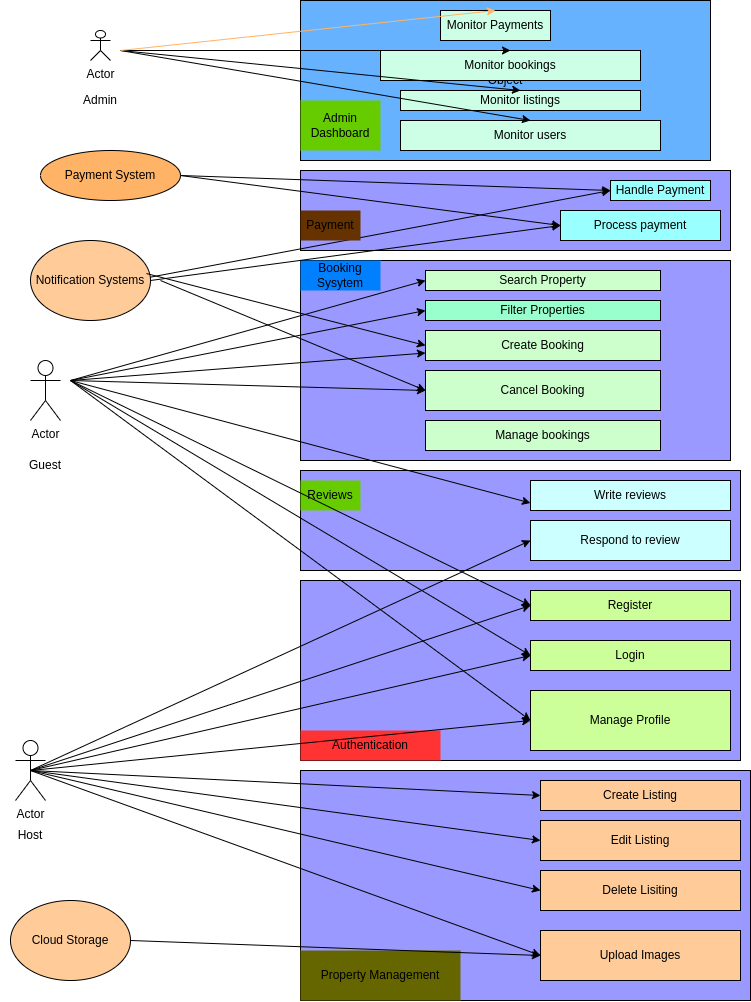

The diagram above was exported from draw.io. Its source (the exported page's mxGraphModel, read from the mxfile embedded in the PNG):
<mxGraphModel dx="937" dy="1199" grid="1" gridSize="10" guides="1" tooltips="1" connect="1" arrows="1" fold="1" page="1" pageScale="1" pageWidth="850" pageHeight="1100" math="0" shadow="0">
  <root>
    <mxCell id="0" />
    <mxCell id="1" parent="0" />
    <mxCell id="0dgI7Bx3bKKl6YpTA_iY-3" value="Actor" style="shape=umlActor;verticalLabelPosition=bottom;verticalAlign=top;html=1;outlineConnect=0;" vertex="1" parent="1">
      <mxGeometry x="90" y="40" width="20" height="30" as="geometry" />
    </mxCell>
    <mxCell id="0dgI7Bx3bKKl6YpTA_iY-7" value="Object" style="html=1;whiteSpace=wrap;fillColor=#66B2FF;" vertex="1" parent="1">
      <mxGeometry x="300" y="10" width="410" height="160" as="geometry" />
    </mxCell>
    <mxCell id="0dgI7Bx3bKKl6YpTA_iY-8" value="Monitor users" style="html=1;whiteSpace=wrap;fillColor=#CCFFE6;" vertex="1" parent="1">
      <mxGeometry x="400" y="130" width="260" height="30" as="geometry" />
    </mxCell>
    <mxCell id="0dgI7Bx3bKKl6YpTA_iY-9" value="Monitor listings" style="html=1;whiteSpace=wrap;fillColor=#CCFFE6;" vertex="1" parent="1">
      <mxGeometry x="400" y="100" width="240" height="20" as="geometry" />
    </mxCell>
    <mxCell id="0dgI7Bx3bKKl6YpTA_iY-10" value="Monitor bookings" style="html=1;whiteSpace=wrap;fillColor=#CCFFE6;" vertex="1" parent="1">
      <mxGeometry x="380" y="60" width="260" height="30" as="geometry" />
    </mxCell>
    <mxCell id="0dgI7Bx3bKKl6YpTA_iY-11" value="Monitor Payments" style="html=1;whiteSpace=wrap;fillColor=#CCFFE6;" vertex="1" parent="1">
      <mxGeometry x="440" y="20" width="110" height="30" as="geometry" />
    </mxCell>
    <mxCell id="0dgI7Bx3bKKl6YpTA_iY-14" value="" style="endArrow=classic;html=1;rounded=0;entryX=0.5;entryY=0;entryDx=0;entryDy=0;" edge="1" parent="1" target="0dgI7Bx3bKKl6YpTA_iY-8">
      <mxGeometry width="50" height="50" relative="1" as="geometry">
        <mxPoint x="120" y="60" as="sourcePoint" />
        <mxPoint x="340" y="290" as="targetPoint" />
      </mxGeometry>
    </mxCell>
    <mxCell id="0dgI7Bx3bKKl6YpTA_iY-15" value="" style="endArrow=classic;html=1;rounded=0;entryX=0.5;entryY=0;entryDx=0;entryDy=0;" edge="1" parent="1" target="0dgI7Bx3bKKl6YpTA_iY-9">
      <mxGeometry width="50" height="50" relative="1" as="geometry">
        <mxPoint x="120" y="60" as="sourcePoint" />
        <mxPoint x="340" y="290" as="targetPoint" />
      </mxGeometry>
    </mxCell>
    <mxCell id="0dgI7Bx3bKKl6YpTA_iY-16" value="" style="endArrow=classic;html=1;rounded=0;entryX=0.5;entryY=0;entryDx=0;entryDy=0;" edge="1" parent="1" target="0dgI7Bx3bKKl6YpTA_iY-10">
      <mxGeometry width="50" height="50" relative="1" as="geometry">
        <mxPoint x="120" y="60" as="sourcePoint" />
        <mxPoint x="340" y="290" as="targetPoint" />
      </mxGeometry>
    </mxCell>
    <mxCell id="0dgI7Bx3bKKl6YpTA_iY-17" value="" style="endArrow=classic;html=1;rounded=0;entryX=0.5;entryY=0;entryDx=0;entryDy=0;strokeColor=#FFB366;fillColor=#000033;" edge="1" parent="1" target="0dgI7Bx3bKKl6YpTA_iY-11">
      <mxGeometry width="50" height="50" relative="1" as="geometry">
        <mxPoint x="120" y="60" as="sourcePoint" />
        <mxPoint x="340" y="290" as="targetPoint" />
      </mxGeometry>
    </mxCell>
    <mxCell id="0dgI7Bx3bKKl6YpTA_iY-18" value="Payment System" style="ellipse;whiteSpace=wrap;html=1;fillColor=#FFB366;" vertex="1" parent="1">
      <mxGeometry x="40" y="160" width="140" height="50" as="geometry" />
    </mxCell>
    <mxCell id="0dgI7Bx3bKKl6YpTA_iY-19" value="" style="rounded=0;whiteSpace=wrap;html=1;fillColor=#9999FF;" vertex="1" parent="1">
      <mxGeometry x="300" y="180" width="430" height="80" as="geometry" />
    </mxCell>
    <mxCell id="0dgI7Bx3bKKl6YpTA_iY-20" value="Process payment" style="rounded=0;whiteSpace=wrap;html=1;fillColor=#99FFFF;" vertex="1" parent="1">
      <mxGeometry x="560" y="220" width="160" height="30" as="geometry" />
    </mxCell>
    <mxCell id="0dgI7Bx3bKKl6YpTA_iY-21" value="Handle Payment" style="rounded=0;whiteSpace=wrap;html=1;fillColor=#99FFFF;" vertex="1" parent="1">
      <mxGeometry x="610" y="190" width="100" height="20" as="geometry" />
    </mxCell>
    <mxCell id="0dgI7Bx3bKKl6YpTA_iY-28" value="Admin Dashboard" style="text;html=1;align=center;verticalAlign=middle;whiteSpace=wrap;rounded=0;fillColor=#66CC00;" vertex="1" parent="1">
      <mxGeometry x="300" y="110" width="80" height="50" as="geometry" />
    </mxCell>
    <mxCell id="0dgI7Bx3bKKl6YpTA_iY-29" value="Payment" style="text;html=1;align=center;verticalAlign=middle;whiteSpace=wrap;rounded=0;" vertex="1" parent="1">
      <mxGeometry x="300" y="270" width="100" height="30" as="geometry" />
    </mxCell>
    <mxCell id="0dgI7Bx3bKKl6YpTA_iY-30" value="" style="rounded=0;whiteSpace=wrap;html=1;fillColor=#9999FF;" vertex="1" parent="1">
      <mxGeometry x="300" y="270" width="430" height="200" as="geometry" />
    </mxCell>
    <mxCell id="0dgI7Bx3bKKl6YpTA_iY-32" value="Booking Sysytem" style="text;html=1;align=center;verticalAlign=middle;whiteSpace=wrap;rounded=0;fillColor=#007FFF;" vertex="1" parent="1">
      <mxGeometry x="300" y="270" width="80" height="30" as="geometry" />
    </mxCell>
    <mxCell id="0dgI7Bx3bKKl6YpTA_iY-33" value="Search Property" style="rounded=0;whiteSpace=wrap;html=1;fillColor=#CCFFCC;" vertex="1" parent="1">
      <mxGeometry x="425" y="280" width="235" height="20" as="geometry" />
    </mxCell>
    <mxCell id="0dgI7Bx3bKKl6YpTA_iY-34" value="Filter Properties" style="rounded=0;whiteSpace=wrap;html=1;fillColor=#99FFCC;" vertex="1" parent="1">
      <mxGeometry x="425" y="310" width="235" height="20" as="geometry" />
    </mxCell>
    <mxCell id="0dgI7Bx3bKKl6YpTA_iY-35" value="Create Booking" style="rounded=0;whiteSpace=wrap;html=1;fillColor=#CCFFCC;" vertex="1" parent="1">
      <mxGeometry x="425" y="340" width="235" height="30" as="geometry" />
    </mxCell>
    <mxCell id="0dgI7Bx3bKKl6YpTA_iY-36" value="Cancel Booking" style="rounded=0;whiteSpace=wrap;html=1;fillColor=#CCFFCC;" vertex="1" parent="1">
      <mxGeometry x="425" y="380" width="235" height="40" as="geometry" />
    </mxCell>
    <mxCell id="0dgI7Bx3bKKl6YpTA_iY-37" value="Manage bookings" style="rounded=0;whiteSpace=wrap;html=1;fillColor=#CCFFCC;" vertex="1" parent="1">
      <mxGeometry x="425" y="430" width="235" height="30" as="geometry" />
    </mxCell>
    <mxCell id="0dgI7Bx3bKKl6YpTA_iY-38" value="Notification Systems" style="ellipse;whiteSpace=wrap;html=1;fillColor=#FFCC99;" vertex="1" parent="1">
      <mxGeometry x="30" y="250" width="120" height="80" as="geometry" />
    </mxCell>
    <mxCell id="0dgI7Bx3bKKl6YpTA_iY-39" value="" style="endArrow=classic;html=1;rounded=0;exitX=0.997;exitY=0.459;exitDx=0;exitDy=0;entryX=0;entryY=0.5;entryDx=0;entryDy=0;exitPerimeter=0;" edge="1" parent="1" source="0dgI7Bx3bKKl6YpTA_iY-38" target="0dgI7Bx3bKKl6YpTA_iY-21">
      <mxGeometry width="50" height="50" relative="1" as="geometry">
        <mxPoint x="150" y="470" as="sourcePoint" />
        <mxPoint x="270" y="410" as="targetPoint" />
      </mxGeometry>
    </mxCell>
    <mxCell id="0dgI7Bx3bKKl6YpTA_iY-40" value="" style="endArrow=classic;html=1;rounded=0;entryX=0;entryY=0.5;entryDx=0;entryDy=0;exitX=1;exitY=0.5;exitDx=0;exitDy=0;" edge="1" parent="1" source="0dgI7Bx3bKKl6YpTA_iY-38" target="0dgI7Bx3bKKl6YpTA_iY-20">
      <mxGeometry width="50" height="50" relative="1" as="geometry">
        <mxPoint x="130" y="490" as="sourcePoint" />
        <mxPoint x="350" y="420" as="targetPoint" />
        <Array as="points" />
      </mxGeometry>
    </mxCell>
    <mxCell id="0dgI7Bx3bKKl6YpTA_iY-41" value="" style="endArrow=classic;html=1;rounded=0;exitX=0.966;exitY=0.413;exitDx=0;exitDy=0;exitPerimeter=0;entryX=0;entryY=0.5;entryDx=0;entryDy=0;" edge="1" parent="1" source="0dgI7Bx3bKKl6YpTA_iY-38" target="0dgI7Bx3bKKl6YpTA_iY-35">
      <mxGeometry width="50" height="50" relative="1" as="geometry">
        <mxPoint x="300" y="470" as="sourcePoint" />
        <mxPoint x="350" y="420" as="targetPoint" />
      </mxGeometry>
    </mxCell>
    <mxCell id="0dgI7Bx3bKKl6YpTA_iY-42" value="" style="endArrow=classic;html=1;rounded=0;entryX=0;entryY=0.5;entryDx=0;entryDy=0;" edge="1" parent="1" target="0dgI7Bx3bKKl6YpTA_iY-36">
      <mxGeometry width="50" height="50" relative="1" as="geometry">
        <mxPoint x="160" y="290" as="sourcePoint" />
        <mxPoint x="350" y="420" as="targetPoint" />
      </mxGeometry>
    </mxCell>
    <mxCell id="0dgI7Bx3bKKl6YpTA_iY-43" value="Actor" style="shape=umlActor;verticalLabelPosition=bottom;verticalAlign=top;html=1;outlineConnect=0;" vertex="1" parent="1">
      <mxGeometry x="30" y="370" width="30" height="60" as="geometry" />
    </mxCell>
    <mxCell id="0dgI7Bx3bKKl6YpTA_iY-44" value="Admin" style="text;html=1;align=center;verticalAlign=middle;whiteSpace=wrap;rounded=0;" vertex="1" parent="1">
      <mxGeometry x="70" y="95" width="60" height="30" as="geometry" />
    </mxCell>
    <mxCell id="0dgI7Bx3bKKl6YpTA_iY-45" value="Guest" style="text;html=1;align=center;verticalAlign=middle;whiteSpace=wrap;rounded=0;" vertex="1" parent="1">
      <mxGeometry x="15" y="460" width="60" height="30" as="geometry" />
    </mxCell>
    <mxCell id="0dgI7Bx3bKKl6YpTA_iY-46" value="" style="endArrow=classic;html=1;rounded=0;entryX=0;entryY=0.5;entryDx=0;entryDy=0;" edge="1" parent="1" target="0dgI7Bx3bKKl6YpTA_iY-33">
      <mxGeometry width="50" height="50" relative="1" as="geometry">
        <mxPoint x="70" y="390" as="sourcePoint" />
        <mxPoint x="260" y="420" as="targetPoint" />
      </mxGeometry>
    </mxCell>
    <mxCell id="0dgI7Bx3bKKl6YpTA_iY-47" value="" style="endArrow=classic;html=1;rounded=0;entryX=0;entryY=0.5;entryDx=0;entryDy=0;" edge="1" parent="1" target="0dgI7Bx3bKKl6YpTA_iY-34">
      <mxGeometry width="50" height="50" relative="1" as="geometry">
        <mxPoint x="70" y="390" as="sourcePoint" />
        <mxPoint x="260" y="420" as="targetPoint" />
      </mxGeometry>
    </mxCell>
    <mxCell id="0dgI7Bx3bKKl6YpTA_iY-48" value="" style="endArrow=classic;html=1;rounded=0;exitX=1;exitY=0.5;exitDx=0;exitDy=0;entryX=0;entryY=0.5;entryDx=0;entryDy=0;" edge="1" parent="1" source="0dgI7Bx3bKKl6YpTA_iY-18" target="0dgI7Bx3bKKl6YpTA_iY-20">
      <mxGeometry width="50" height="50" relative="1" as="geometry">
        <mxPoint x="210" y="470" as="sourcePoint" />
        <mxPoint x="260" y="420" as="targetPoint" />
      </mxGeometry>
    </mxCell>
    <mxCell id="0dgI7Bx3bKKl6YpTA_iY-49" value="" style="endArrow=classic;html=1;rounded=0;entryX=0;entryY=0.5;entryDx=0;entryDy=0;exitX=1;exitY=0.5;exitDx=0;exitDy=0;" edge="1" parent="1" source="0dgI7Bx3bKKl6YpTA_iY-18" target="0dgI7Bx3bKKl6YpTA_iY-21">
      <mxGeometry width="50" height="50" relative="1" as="geometry">
        <mxPoint x="180" y="340" as="sourcePoint" />
        <mxPoint x="260" y="420" as="targetPoint" />
      </mxGeometry>
    </mxCell>
    <mxCell id="0dgI7Bx3bKKl6YpTA_iY-50" value="" style="endArrow=classic;html=1;rounded=0;entryX=0;entryY=0.75;entryDx=0;entryDy=0;" edge="1" parent="1" target="0dgI7Bx3bKKl6YpTA_iY-35">
      <mxGeometry width="50" height="50" relative="1" as="geometry">
        <mxPoint x="70" y="390" as="sourcePoint" />
        <mxPoint x="250" y="290" as="targetPoint" />
      </mxGeometry>
    </mxCell>
    <mxCell id="0dgI7Bx3bKKl6YpTA_iY-51" value="" style="endArrow=classic;html=1;rounded=0;entryX=0;entryY=0.5;entryDx=0;entryDy=0;" edge="1" parent="1" target="0dgI7Bx3bKKl6YpTA_iY-36">
      <mxGeometry width="50" height="50" relative="1" as="geometry">
        <mxPoint x="70" y="390" as="sourcePoint" />
        <mxPoint x="490" y="140" as="targetPoint" />
        <Array as="points" />
      </mxGeometry>
    </mxCell>
    <mxCell id="0dgI7Bx3bKKl6YpTA_iY-53" value="" style="rounded=0;whiteSpace=wrap;html=1;fillColor=#9999FF;" vertex="1" parent="1">
      <mxGeometry x="300" y="480" width="440" height="100" as="geometry" />
    </mxCell>
    <mxCell id="0dgI7Bx3bKKl6YpTA_iY-54" value="Write reviews" style="rounded=0;whiteSpace=wrap;html=1;fillColor=#CCFFFF;" vertex="1" parent="1">
      <mxGeometry x="530" y="490" width="200" height="30" as="geometry" />
    </mxCell>
    <mxCell id="0dgI7Bx3bKKl6YpTA_iY-55" value="Respond to review" style="rounded=0;whiteSpace=wrap;html=1;fillColor=#CCFFFF;" vertex="1" parent="1">
      <mxGeometry x="530" y="530" width="200" height="40" as="geometry" />
    </mxCell>
    <mxCell id="0dgI7Bx3bKKl6YpTA_iY-56" value="" style="endArrow=classic;html=1;rounded=0;entryX=0;entryY=0.75;entryDx=0;entryDy=0;" edge="1" parent="1" target="0dgI7Bx3bKKl6YpTA_iY-54">
      <mxGeometry width="50" height="50" relative="1" as="geometry">
        <mxPoint x="70" y="390" as="sourcePoint" />
        <mxPoint x="340" y="420" as="targetPoint" />
      </mxGeometry>
    </mxCell>
    <mxCell id="0dgI7Bx3bKKl6YpTA_iY-57" value="Reviews" style="text;html=1;align=center;verticalAlign=middle;whiteSpace=wrap;rounded=0;fillColor=#66CC00;" vertex="1" parent="1">
      <mxGeometry x="300" y="490" width="60" height="30" as="geometry" />
    </mxCell>
    <mxCell id="0dgI7Bx3bKKl6YpTA_iY-58" value="" style="rounded=0;whiteSpace=wrap;html=1;fillColor=#9999FF;" vertex="1" parent="1">
      <mxGeometry x="300" y="590" width="440" height="180" as="geometry" />
    </mxCell>
    <mxCell id="0dgI7Bx3bKKl6YpTA_iY-59" value="Register" style="rounded=0;whiteSpace=wrap;html=1;fillColor=#CCFF99;" vertex="1" parent="1">
      <mxGeometry x="530" y="600" width="200" height="30" as="geometry" />
    </mxCell>
    <mxCell id="0dgI7Bx3bKKl6YpTA_iY-60" value="Login" style="rounded=0;whiteSpace=wrap;html=1;fillColor=#CCFF99;" vertex="1" parent="1">
      <mxGeometry x="530" y="650" width="200" height="30" as="geometry" />
    </mxCell>
    <mxCell id="0dgI7Bx3bKKl6YpTA_iY-61" value="Manage Profile" style="rounded=0;whiteSpace=wrap;html=1;fillColor=#CCFF99;" vertex="1" parent="1">
      <mxGeometry x="530" y="700" width="200" height="60" as="geometry" />
    </mxCell>
    <mxCell id="0dgI7Bx3bKKl6YpTA_iY-63" value="Authentication" style="text;html=1;align=center;verticalAlign=middle;whiteSpace=wrap;rounded=0;fillColor=#FF3333;" vertex="1" parent="1">
      <mxGeometry x="300" y="740" width="140" height="30" as="geometry" />
    </mxCell>
    <mxCell id="0dgI7Bx3bKKl6YpTA_iY-64" value="Actor" style="shape=umlActor;verticalLabelPosition=bottom;verticalAlign=top;html=1;outlineConnect=0;" vertex="1" parent="1">
      <mxGeometry x="15" y="750" width="30" height="60" as="geometry" />
    </mxCell>
    <mxCell id="0dgI7Bx3bKKl6YpTA_iY-65" value="Host" style="text;html=1;align=center;verticalAlign=middle;whiteSpace=wrap;rounded=0;" vertex="1" parent="1">
      <mxGeometry y="830" width="60" height="30" as="geometry" />
    </mxCell>
    <mxCell id="0dgI7Bx3bKKl6YpTA_iY-66" value="" style="endArrow=classic;html=1;rounded=0;entryX=0;entryY=0.5;entryDx=0;entryDy=0;exitX=0.5;exitY=0.5;exitDx=0;exitDy=0;exitPerimeter=0;" edge="1" parent="1" source="0dgI7Bx3bKKl6YpTA_iY-64" target="0dgI7Bx3bKKl6YpTA_iY-59">
      <mxGeometry width="50" height="50" relative="1" as="geometry">
        <mxPoint x="70" y="660" as="sourcePoint" />
        <mxPoint x="340" y="420" as="targetPoint" />
      </mxGeometry>
    </mxCell>
    <mxCell id="0dgI7Bx3bKKl6YpTA_iY-67" value="" style="endArrow=classic;html=1;rounded=0;entryX=0;entryY=0.5;entryDx=0;entryDy=0;" edge="1" parent="1" target="0dgI7Bx3bKKl6YpTA_iY-59">
      <mxGeometry width="50" height="50" relative="1" as="geometry">
        <mxPoint x="70" y="390" as="sourcePoint" />
        <mxPoint x="340" y="420" as="targetPoint" />
      </mxGeometry>
    </mxCell>
    <mxCell id="0dgI7Bx3bKKl6YpTA_iY-68" value="" style="endArrow=classic;html=1;rounded=0;entryX=0;entryY=0.5;entryDx=0;entryDy=0;" edge="1" parent="1" target="0dgI7Bx3bKKl6YpTA_iY-60">
      <mxGeometry width="50" height="50" relative="1" as="geometry">
        <mxPoint x="70" y="390" as="sourcePoint" />
        <mxPoint x="340" y="420" as="targetPoint" />
      </mxGeometry>
    </mxCell>
    <mxCell id="0dgI7Bx3bKKl6YpTA_iY-69" value="" style="endArrow=classic;html=1;rounded=0;entryX=0;entryY=0.5;entryDx=0;entryDy=0;" edge="1" parent="1" target="0dgI7Bx3bKKl6YpTA_iY-61">
      <mxGeometry width="50" height="50" relative="1" as="geometry">
        <mxPoint x="70" y="390" as="sourcePoint" />
        <mxPoint x="340" y="420" as="targetPoint" />
      </mxGeometry>
    </mxCell>
    <mxCell id="0dgI7Bx3bKKl6YpTA_iY-70" value="" style="endArrow=classic;html=1;rounded=0;entryX=0;entryY=0.5;entryDx=0;entryDy=0;exitX=0.5;exitY=0.5;exitDx=0;exitDy=0;exitPerimeter=0;" edge="1" parent="1" source="0dgI7Bx3bKKl6YpTA_iY-64" target="0dgI7Bx3bKKl6YpTA_iY-60">
      <mxGeometry width="50" height="50" relative="1" as="geometry">
        <mxPoint x="70" y="660" as="sourcePoint" />
        <mxPoint x="340" y="420" as="targetPoint" />
      </mxGeometry>
    </mxCell>
    <mxCell id="0dgI7Bx3bKKl6YpTA_iY-71" value="" style="endArrow=classic;html=1;rounded=0;entryX=0;entryY=0.5;entryDx=0;entryDy=0;exitX=0.5;exitY=0.5;exitDx=0;exitDy=0;exitPerimeter=0;" edge="1" parent="1" source="0dgI7Bx3bKKl6YpTA_iY-64" target="0dgI7Bx3bKKl6YpTA_iY-61">
      <mxGeometry width="50" height="50" relative="1" as="geometry">
        <mxPoint x="70" y="660" as="sourcePoint" />
        <mxPoint x="340" y="420" as="targetPoint" />
      </mxGeometry>
    </mxCell>
    <mxCell id="0dgI7Bx3bKKl6YpTA_iY-72" value="" style="rounded=0;whiteSpace=wrap;html=1;fillColor=#9999FF;" vertex="1" parent="1">
      <mxGeometry x="300" y="780" width="450" height="230" as="geometry" />
    </mxCell>
    <mxCell id="0dgI7Bx3bKKl6YpTA_iY-74" value="Create Listing" style="rounded=0;whiteSpace=wrap;html=1;fillColor=#FFCC99;" vertex="1" parent="1">
      <mxGeometry x="540" y="790" width="200" height="30" as="geometry" />
    </mxCell>
    <mxCell id="0dgI7Bx3bKKl6YpTA_iY-75" value="Edit Listing" style="rounded=0;whiteSpace=wrap;html=1;fillColor=#FFCC99;" vertex="1" parent="1">
      <mxGeometry x="540" y="830" width="200" height="40" as="geometry" />
    </mxCell>
    <mxCell id="0dgI7Bx3bKKl6YpTA_iY-76" value="Delete Lisiting" style="rounded=0;whiteSpace=wrap;html=1;fillColor=#FFCC99;" vertex="1" parent="1">
      <mxGeometry x="540" y="880" width="200" height="40" as="geometry" />
    </mxCell>
    <mxCell id="0dgI7Bx3bKKl6YpTA_iY-77" value="Upload Images" style="rounded=0;whiteSpace=wrap;html=1;fillColor=#FFCC99;" vertex="1" parent="1">
      <mxGeometry x="540" y="940" width="200" height="50" as="geometry" />
    </mxCell>
    <mxCell id="0dgI7Bx3bKKl6YpTA_iY-79" value="Property Management" style="text;html=1;align=center;verticalAlign=middle;whiteSpace=wrap;rounded=0;fillColor=#666600;" vertex="1" parent="1">
      <mxGeometry x="300" y="960" width="160" height="50" as="geometry" />
    </mxCell>
    <mxCell id="0dgI7Bx3bKKl6YpTA_iY-80" value="" style="endArrow=classic;html=1;rounded=0;exitX=0.5;exitY=0.5;exitDx=0;exitDy=0;exitPerimeter=0;entryX=0;entryY=0.5;entryDx=0;entryDy=0;" edge="1" parent="1" source="0dgI7Bx3bKKl6YpTA_iY-64" target="0dgI7Bx3bKKl6YpTA_iY-74">
      <mxGeometry width="50" height="50" relative="1" as="geometry">
        <mxPoint x="290" y="660" as="sourcePoint" />
        <mxPoint x="340" y="610" as="targetPoint" />
      </mxGeometry>
    </mxCell>
    <mxCell id="0dgI7Bx3bKKl6YpTA_iY-81" value="" style="endArrow=classic;html=1;rounded=0;exitX=0.5;exitY=0.5;exitDx=0;exitDy=0;exitPerimeter=0;entryX=0;entryY=0.5;entryDx=0;entryDy=0;" edge="1" parent="1" source="0dgI7Bx3bKKl6YpTA_iY-64" target="0dgI7Bx3bKKl6YpTA_iY-75">
      <mxGeometry width="50" height="50" relative="1" as="geometry">
        <mxPoint x="290" y="660" as="sourcePoint" />
        <mxPoint x="340" y="610" as="targetPoint" />
      </mxGeometry>
    </mxCell>
    <mxCell id="0dgI7Bx3bKKl6YpTA_iY-82" value="" style="endArrow=classic;html=1;rounded=0;exitX=0.5;exitY=0.5;exitDx=0;exitDy=0;exitPerimeter=0;entryX=0;entryY=0.5;entryDx=0;entryDy=0;" edge="1" parent="1" source="0dgI7Bx3bKKl6YpTA_iY-64" target="0dgI7Bx3bKKl6YpTA_iY-76">
      <mxGeometry width="50" height="50" relative="1" as="geometry">
        <mxPoint x="290" y="660" as="sourcePoint" />
        <mxPoint x="340" y="610" as="targetPoint" />
      </mxGeometry>
    </mxCell>
    <mxCell id="0dgI7Bx3bKKl6YpTA_iY-83" value="" style="endArrow=classic;html=1;rounded=0;exitX=0.5;exitY=0.5;exitDx=0;exitDy=0;exitPerimeter=0;entryX=0;entryY=0.5;entryDx=0;entryDy=0;" edge="1" parent="1" source="0dgI7Bx3bKKl6YpTA_iY-64" target="0dgI7Bx3bKKl6YpTA_iY-77">
      <mxGeometry width="50" height="50" relative="1" as="geometry">
        <mxPoint x="290" y="660" as="sourcePoint" />
        <mxPoint x="340" y="610" as="targetPoint" />
      </mxGeometry>
    </mxCell>
    <mxCell id="0dgI7Bx3bKKl6YpTA_iY-84" value="Cloud Storage" style="ellipse;whiteSpace=wrap;html=1;fillColor=#FFCC99;" vertex="1" parent="1">
      <mxGeometry x="10" y="910" width="120" height="80" as="geometry" />
    </mxCell>
    <mxCell id="0dgI7Bx3bKKl6YpTA_iY-85" value="" style="endArrow=classic;html=1;rounded=0;exitX=1;exitY=0.5;exitDx=0;exitDy=0;entryX=0;entryY=0.5;entryDx=0;entryDy=0;" edge="1" parent="1" source="0dgI7Bx3bKKl6YpTA_iY-84" target="0dgI7Bx3bKKl6YpTA_iY-77">
      <mxGeometry width="50" height="50" relative="1" as="geometry">
        <mxPoint x="290" y="660" as="sourcePoint" />
        <mxPoint x="340" y="610" as="targetPoint" />
      </mxGeometry>
    </mxCell>
    <mxCell id="0dgI7Bx3bKKl6YpTA_iY-86" value="" style="endArrow=classic;html=1;rounded=0;exitX=0.5;exitY=0.5;exitDx=0;exitDy=0;exitPerimeter=0;entryX=0;entryY=0.5;entryDx=0;entryDy=0;" edge="1" parent="1" source="0dgI7Bx3bKKl6YpTA_iY-64" target="0dgI7Bx3bKKl6YpTA_iY-55">
      <mxGeometry width="50" height="50" relative="1" as="geometry">
        <mxPoint x="290" y="470" as="sourcePoint" />
        <mxPoint x="340" y="420" as="targetPoint" />
      </mxGeometry>
    </mxCell>
    <mxCell id="0dgI7Bx3bKKl6YpTA_iY-87" value="Payment" style="text;html=1;align=center;verticalAlign=middle;whiteSpace=wrap;rounded=0;fillColor=#663300;" vertex="1" parent="1">
      <mxGeometry x="300" y="220" width="60" height="30" as="geometry" />
    </mxCell>
  </root>
</mxGraphModel>